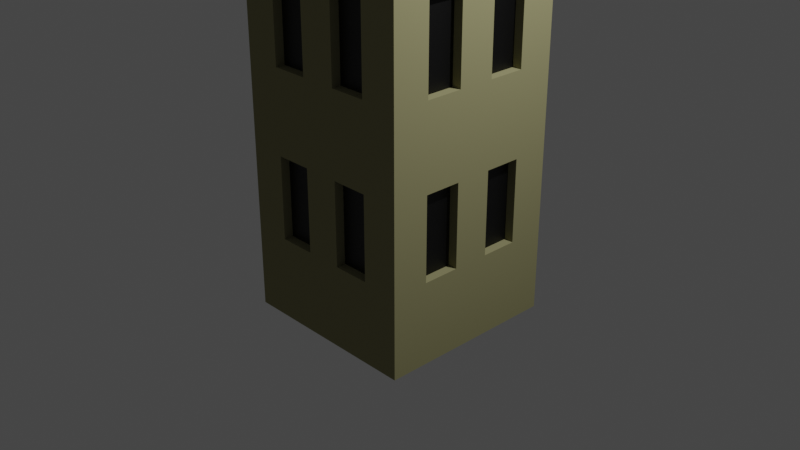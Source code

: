 # Source: bighouse.blend  (saved by Blender 2.92.15; exported with 4.5.12 LTS)
import bpy
from mathutils import Matrix  # noqa: F401  (used for matrix-valued properties, if any)

bpy.ops.wm.read_factory_settings(use_empty=True)
scene = bpy.context.scene
scene.name = 'Scene'

# ---- collections
col_collection = bpy.data.collections.new('Collection'); scene.collection.children.link(col_collection)

# ---- materials (node trees are filled in below, after node groups)
mat_material = bpy.data.materials.new('Material')
mat_material.alpha_threshold = 0.0
mat_material.use_transparent_shadow = False
mat_material.diffuse_color = (0.281, 0.2664, 0.1396, 1.0)
mat_material.line_color = (0.0, 0.0, 0.0, 1.0)
mat_material_001 = bpy.data.materials.new('Material.001')
mat_material_001.use_transparent_shadow = False

# ---- material node trees
mat_material_001.use_nodes = True; mat_material_001.node_tree.nodes.clear()
_N = mat_material_001.node_tree.nodes; _L = mat_material_001.node_tree.links
n0 = _N.new('ShaderNodeBsdfPrincipled'); n0.name = 'Principled BSDF'; n0.location = (10, 300)
n0.distribution = 'GGX'
n0.subsurface_method = 'BURLEY'
n0.inputs[0].default_value = (0.0, 0.0, 0.0, 1.0)
n0.inputs[3].default_value = 1.45
n0.inputs[27].default_value = (0.0, 0.0, 0.0, 1.0)
n0.inputs[28].default_value = 1.0
n1 = _N.new('ShaderNodeOutputMaterial'); n1.name = 'Material Output'; n1.location = (300, 300)
_L.new(n0.outputs[0], n1.inputs[0])
n1.is_active_output = True

# ---- world
world_world = bpy.data.worlds.new('World'); scene.world = world_world
world_world.use_nodes = True; world_world.node_tree.nodes.clear()
_N = world_world.node_tree.nodes; _L = world_world.node_tree.links
n0 = _N.new('ShaderNodeOutputWorld'); n0.name = 'World Output'; n0.location = (300, 300)
n1 = _N.new('ShaderNodeBackground'); n1.name = 'Background'; n1.location = (10, 300)
n1.inputs[0].default_value = (0.05088, 0.05088, 0.05088, 1.0)
_L.new(n1.outputs[0], n0.inputs[0])
n0.is_active_output = True
world_world.color = (0.05088, 0.05088, 0.05088)
world_world.use_sun_shadow = False
world_world.sun_shadow_jitter_overblur = 0.0

# ---- cameras
cam_camera = bpy.data.cameras.new('Camera')
cam_camera.clip_end = 100.0
cam_camera.ortho_scale = 7.314

# ---- lights
light_light = bpy.data.lights.new('Light', 'POINT')
light_light.transmission_factor = 0.0
light_light.energy = 1000.0
light_light.shadow_soft_size = 0.1
light_light.shadow_maximum_resolution = 0.006
light_light.use_absolute_resolution = True

# ---- meshes
me_cube = bpy.data.meshes.new('Cube')
me_cube.from_pydata([(1.0, 1.0, 3.474), (1.0, 1.0, -1.0), (1.0, -1.0, 3.474), (1.0, -1.0, -1.0), (-1.0, 1.0, 3.474), (-1.0, 1.0, -1.0), (-1.0, -1.0, 3.474), (-1.0, -1.0, -1.0), (1.0, 1.0, 2.579), (1.0, 1.0, 1.684), (1.0, 1.0, 0.7896), (1.0, 1.0, -0.1052), (-1.0, -1.0, -0.1052), (-1.0, -1.0, 0.7896), (-1.0, -1.0, 1.684), (-1.0, -1.0, 2.579), (1.0, -1.0, 2.579), (1.0, -1.0, 1.684), (1.0, -1.0, 0.7896), (1.0, -1.0, -0.1052), (-1.0, 1.0, 2.579), (-1.0, 1.0, 1.684), (-1.0, 1.0, 0.7896), (-1.0, 1.0, -0.1052), (-1.0, 0.6, -1.0), (-1.0, 0.2, -1.0), (-1.0, -0.2, -1.0), (-1.0, -0.6, -1.0), (1.0, 0.6, 3.474), (1.0, 0.2, 3.474), (1.0, -0.2, 3.474), (1.0, -0.6, 3.474), (-1.0, -0.6, 3.474), (-1.0, -0.2, 3.474), (-1.0, 0.2, 3.474), (-1.0, 0.6, 3.474), (1.0, -0.6, -1.0), (1.0, -0.2, -1.0), (1.0, 0.2, -1.0), (1.0, 0.6, -1.0), (1.0, 0.6, -0.1052), (1.0, 0.2, -0.1052), (1.0, -0.2, -0.1052), (1.0, -0.6, -0.1052), (1.0, 0.6, 0.7896), (1.0, 0.2, 0.7896), (1.0, -0.2, 0.7896), (1.0, -0.6, 0.7896), (1.0, 0.6, 1.684), (1.0, 0.2, 1.684), (1.0, -0.2, 1.684), (1.0, -0.6, 1.684), (1.0, 0.6, 2.579), (1.0, 0.2, 2.579), (1.0, -0.2, 2.579), (1.0, -0.6, 2.579), (-1.0, -0.6, -0.1052), (-1.0, -0.2, -0.1052), (-1.0, 0.2, -0.1052), (-1.0, 0.6, -0.1052), (-1.0, -0.6, 0.7896), (-1.0, -0.2, 0.7896), (-1.0, 0.2, 0.7896), (-1.0, 0.6, 0.7896), (-1.0, -0.6, 1.684), (-1.0, -0.2, 1.684), (-1.0, 0.2, 1.684), (-1.0, 0.6, 1.684), (-1.0, -0.6, 2.579), (-1.0, -0.2, 2.579), (-1.0, 0.2, 2.579), (-1.0, 0.6, 2.579), (0.6, 1.0, -1.0), (0.2, 1.0, -1.0), (-0.2, 1.0, -1.0), (-0.6, 1.0, -1.0), (0.6, -1.0, 3.474), (0.2, -1.0, 3.474), (-0.2, -1.0, 3.474), (-0.6, -1.0, 3.474), (-0.6, -1.0, -1.0), (-0.2, -1.0, -1.0), (0.2, -1.0, -1.0), (0.6, -1.0, -1.0), (-0.6, 1.0, 3.474), (-0.2, 1.0, 3.474), (0.2, 1.0, 3.474), (0.6, 1.0, 3.474), (-0.6, 1.0, -0.1052), (-0.2, 1.0, -0.1052), (0.2, 1.0, -0.1052), (0.6, 1.0, -0.1052), (-0.6, 1.0, 0.7896), (-0.2, 1.0, 0.7896), (0.2, 1.0, 0.7896), (0.6, 1.0, 0.7896), (-0.6, 1.0, 1.684), (-0.2, 1.0, 1.684), (0.2, 1.0, 1.684), (0.6, 1.0, 1.684), (-0.6, 1.0, 2.579), (-0.2, 1.0, 2.579), (0.2, 1.0, 2.579), (0.6, 1.0, 2.579), (0.6, -1.0, -0.1052), (0.2, -1.0, -0.1052), (-0.2, -1.0, -0.1052), (-0.6, -1.0, -0.1052), (0.6, -1.0, 0.7896), (0.2, -1.0, 0.7896), (-0.2, -1.0, 0.7896), (-0.6, -1.0, 0.7896), (0.6, -1.0, 1.684), (0.2, -1.0, 1.684), (-0.2, -1.0, 1.684), (-0.6, -1.0, 1.684), (0.6, -1.0, 2.579), (0.2, -1.0, 2.579), (-0.2, -1.0, 2.579), (-0.6, -1.0, 2.579), (0.6, 0.6, -1.0), (0.2, 0.6, -1.0), (-0.2, 0.6, -1.0), (-0.6, 0.6, -1.0), (0.6, 0.2, -1.0), (0.2, 0.2, -1.0), (-0.2, 0.2, -1.0), (-0.6, 0.2, -1.0), (0.6, -0.2, -1.0), (0.2, -0.2, -1.0), (-0.2, -0.2, -1.0), (-0.6, -0.2, -1.0), (0.6, -0.6, -1.0), (0.2, -0.6, -1.0), (-0.2, -0.6, -1.0), (-0.6, -0.6, -1.0), (-0.6, 0.6, 3.474), (-0.2, 0.6, 3.474), (0.2, 0.6, 3.474), (0.6, 0.6, 3.474), (-0.6, 0.2, 3.474), (-0.2, 0.2, 3.474), (0.2, 0.2, 3.474), (0.6, 0.2, 3.474), (-0.6, -0.2, 3.474), (-0.2, -0.2, 3.474), (0.2, -0.2, 3.474), (0.6, -0.2, 3.474), (-0.6, -0.6, 3.474), (-0.2, -0.6, 3.474), (0.2, -0.6, 3.474), (0.6, -0.6, 3.474), (0.9, 0.6, -0.1052), (0.9, 0.2, -0.1052), (0.9, -0.2, -0.1052), (0.9, -0.6, -0.1052), (0.9, 0.6, 0.7896), (0.9, 0.2, 0.7896), (0.9, -0.2, 0.7896), (0.9, -0.6, 0.7896), (0.9, 0.6, 1.684), (0.9, 0.2, 1.684), (0.9, -0.2, 1.684), (0.9, -0.6, 1.684), (0.9, 0.6, 2.579), (0.9, 0.2, 2.579), (0.9, -0.2, 2.579), (0.9, -0.6, 2.579), (-0.9, -0.6, -0.1052), (-0.9, -0.2, -0.1052), (-0.9, 0.2, -0.1052), (-0.9, 0.6, -0.1052), (-0.9, -0.6, 0.7896), (-0.9, -0.2, 0.7896), (-0.9, 0.2, 0.7896), (-0.9, 0.6, 0.7896), (-0.9, -0.6, 1.684), (-0.9, -0.2, 1.684), (-0.9, 0.2, 1.684), (-0.9, 0.6, 1.684), (-0.9, -0.6, 2.579), (-0.9, -0.2, 2.579), (-0.9, 0.2, 2.579), (-0.9, 0.6, 2.579), (-0.6, 0.9, -0.1052), (-0.2, 0.9, -0.1052), (0.2, 0.9, -0.1052), (0.6, 0.9, -0.1052), (-0.6, 0.9, 0.7896), (-0.2, 0.9, 0.7896), (0.2, 0.9, 0.7896), (0.6, 0.9, 0.7896), (-0.6, 0.9, 1.684), (-0.2, 0.9, 1.684), (0.2, 0.9, 1.684), (0.6, 0.9, 1.684), (-0.6, 0.9, 2.579), (-0.2, 0.9, 2.579), (0.2, 0.9, 2.579), (0.6, 0.9, 2.579), (0.6, -0.9, -0.1052), (0.2, -0.9, -0.1052), (-0.2, -0.9, -0.1052), (-0.6, -0.9, -0.1052), (0.6, -0.9, 0.7896), (0.2, -0.9, 0.7896), (-0.2, -0.9, 0.7896), (-0.6, -0.9, 0.7896), (0.6, -0.9, 1.684), (0.2, -0.9, 1.684), (-0.2, -0.9, 1.684), (-0.6, -0.9, 1.684), (0.6, -0.9, 2.579), (0.2, -0.9, 2.579), (-0.2, -0.9, 2.579), (-0.6, -0.9, 2.579)], [], [(148, 32, 6, 79), (119, 79, 6, 15), (71, 35, 4, 20), (132, 36, 3, 83), (55, 31, 2, 16), (103, 87, 0, 8), (72, 91, 11, 1), (91, 95, 10, 11), (95, 99, 9, 10), (99, 103, 8, 9), (36, 43, 19, 3), (43, 47, 18, 19), (47, 51, 17, 18), (51, 55, 16, 17), (24, 59, 23, 5), (59, 63, 22, 23), (63, 67, 21, 22), (67, 71, 20, 21), (80, 107, 12, 7), (107, 111, 13, 12), (111, 115, 14, 13), (115, 119, 15, 14), (14, 15, 68, 64), (111, 107, 203, 207), (65, 69, 70, 66), (59, 58, 170, 171), (13, 14, 64, 60), (60, 64, 65, 61), (61, 65, 66, 62), (62, 66, 67, 63), (12, 13, 60, 56), (106, 110, 206, 202), (57, 61, 62, 58), (89, 88, 184, 185), (7, 12, 56, 27), (27, 56, 57, 26), (26, 57, 58, 25), (25, 58, 59, 24), (9, 8, 52, 48), (115, 114, 210, 211), (49, 53, 54, 50), (109, 105, 201, 205), (10, 9, 48, 44), (44, 48, 49, 45), (45, 49, 50, 46), (46, 50, 51, 47), (11, 10, 44, 40), (57, 56, 168, 169), (41, 45, 46, 42), (63, 59, 171, 175), (1, 11, 40, 39), (39, 40, 41, 38), (38, 41, 42, 37), (37, 42, 43, 36), (8, 0, 28, 52), (52, 28, 29, 53), (53, 29, 30, 54), (54, 30, 31, 55), (72, 1, 39, 120), (120, 39, 38, 124), (124, 38, 37, 128), (128, 37, 36, 132), (15, 6, 32, 68), (68, 32, 33, 69), (69, 33, 34, 70), (70, 34, 35, 71), (84, 4, 35, 136), (136, 35, 34, 140), (140, 34, 33, 144), (144, 33, 32, 148), (30, 147, 151, 31), (147, 146, 150, 151), (146, 145, 149, 150), (145, 144, 148, 149), (29, 143, 147, 30), (143, 142, 146, 147), (142, 141, 145, 146), (141, 140, 144, 145), (28, 139, 143, 29), (139, 138, 142, 143), (138, 137, 141, 142), (137, 136, 140, 141), (0, 87, 139, 28), (87, 86, 138, 139), (86, 85, 137, 138), (85, 84, 136, 137), (26, 131, 135, 27), (131, 130, 134, 135), (130, 129, 133, 134), (129, 128, 132, 133), (25, 127, 131, 26), (127, 126, 130, 131), (126, 125, 129, 130), (125, 124, 128, 129), (24, 123, 127, 25), (123, 122, 126, 127), (122, 121, 125, 126), (121, 120, 124, 125), (5, 75, 123, 24), (75, 74, 122, 123), (74, 73, 121, 122), (73, 72, 120, 121), (17, 16, 116, 112), (104, 108, 204, 200), (113, 117, 118, 114), (113, 112, 208, 209), (18, 17, 112, 108), (108, 112, 113, 109), (109, 113, 114, 110), (110, 114, 115, 111), (19, 18, 108, 104), (58, 62, 174, 170), (105, 109, 110, 106), (54, 55, 167, 166), (3, 19, 104, 83), (83, 104, 105, 82), (82, 105, 106, 81), (81, 106, 107, 80), (21, 20, 100, 96), (61, 57, 169, 173), (97, 101, 102, 98), (110, 111, 207, 206), (22, 21, 96, 92), (92, 96, 97, 93), (93, 97, 98, 94), (94, 98, 99, 95), (23, 22, 92, 88), (56, 60, 172, 168), (89, 93, 94, 90), (52, 53, 165, 164), (5, 23, 88, 75), (75, 88, 89, 74), (74, 89, 90, 73), (73, 90, 91, 72), (20, 4, 84, 100), (100, 84, 85, 101), (101, 85, 86, 102), (102, 86, 87, 103), (27, 135, 80, 7), (135, 134, 81, 80), (134, 133, 82, 81), (133, 132, 83, 82), (16, 2, 76, 116), (116, 76, 77, 117), (117, 77, 78, 118), (118, 78, 79, 119), (31, 151, 76, 2), (151, 150, 77, 76), (150, 149, 78, 77), (149, 148, 79, 78), (176, 180, 181, 177), (178, 182, 183, 179), (168, 172, 173, 169), (170, 174, 175, 171), (160, 164, 165, 161), (162, 166, 167, 163), (152, 156, 157, 153), (154, 158, 159, 155), (208, 212, 213, 209), (210, 214, 215, 211), (200, 204, 205, 201), (202, 206, 207, 203), (192, 196, 197, 193), (194, 198, 199, 195), (184, 188, 189, 185), (186, 190, 191, 187), (116, 117, 213, 212), (91, 90, 186, 187), (60, 61, 173, 172), (48, 52, 164, 160), (118, 119, 215, 214), (92, 93, 189, 188), (53, 49, 161, 165), (62, 63, 175, 174), (50, 54, 166, 162), (94, 95, 191, 190), (96, 100, 196, 192), (55, 51, 163, 167), (65, 64, 176, 177), (101, 97, 193, 197), (97, 96, 192, 193), (98, 102, 198, 194), (67, 66, 178, 179), (41, 40, 152, 153), (103, 99, 195, 199), (99, 98, 194, 195), (68, 69, 181, 180), (43, 42, 154, 155), (40, 44, 156, 152), (100, 101, 197, 196), (45, 41, 153, 157), (70, 71, 183, 182), (44, 45, 157, 156), (42, 46, 158, 154), (64, 68, 180, 176), (102, 103, 199, 198), (88, 92, 188, 184), (47, 43, 155, 159), (69, 65, 177, 181), (46, 47, 159, 158), (93, 89, 185, 189), (66, 70, 182, 178), (105, 104, 200, 201), (90, 94, 190, 186), (112, 116, 212, 208), (71, 67, 179, 183), (49, 48, 160, 161), (95, 91, 187, 191), (117, 113, 209, 213), (107, 106, 202, 203), (114, 118, 214, 210), (51, 50, 162, 163), (119, 115, 211, 215), (108, 109, 205, 204)])
me_cube.polygons.foreach_set('material_index', [0, 0, 0, 0, 0, 0, 0, 0, 0, 0, 0, 0, 0, 0, 0, 0, 0, 0, 0, 0, 0, 0, 0, 0, 0, 0, 0, 0, 0, 0, 0, 0, 0, 0, 0, 0, 0, 0, 0, 0, 0, 0, 0, 0, 0, 0, 0, 0, 0, 0, 0, 0, 0, 0, 0, 0, 0, 0, 0, 0, 0, 0, 0, 0, 0, 0, 0, 0, 0, 0, 0, 0, 0, 0, 0, 0, 0, 0, 0, 0, 0, 0, 0, 0, 0, 0, 0, 0, 0, 0, 0, 0, 0, 0, 0, 0, 0, 0, 0, 0, 0, 0, 0, 0, 0, 0, 0, 0, 0, 0, 0, 0, 0, 0, 0, 0, 0, 0, 0, 0, 0, 0, 0, 0, 0, 0, 0, 0, 0, 0, 0, 0, 0, 0, 0, 0, 0, 0, 0, 0, 0, 0, 0, 0, 0, 0, 0, 0, 0, 0, 1, 1, 1, 1, 1, 1, 1, 1, 1, 1, 1, 1, 1, 1, 1, 1, 0, 0, 0, 0, 0, 0, 0, 0, 0, 0, 0, 0, 0, 0, 0, 0, 0, 0, 0, 0, 0, 0, 0, 0, 0, 0, 0, 0, 0, 0, 0, 0, 0, 0, 0, 0, 0, 0, 0, 0, 0, 0, 0, 0, 0, 0, 0, 0])
_uv = me_cube.uv_layers.new(name='UVMap')
_uv.uv.foreach_set('vector', [0.825, 0.7, 0.875, 0.7, 0.875, 0.75, 0.825, 0.75, 0.575, 0.95, 0.625, 0.95, 0.625, 1.0, 0.575, 1.0, 0.575, 0.2, 0.625, 0.2, 0.625, 0.25, 0.575, 0.25, 0.325, 0.7, 0.375, 0.7, 0.375, 0.75, 0.325, 0.75, 0.575, 0.7, 0.625, 0.7, 0.625, 0.75, 0.575, 0.75, 0.575, 0.45, 0.625, 0.45, 0.625, 0.5, 0.575, 0.5, 0.375, 0.45, 0.425, 0.45, 0.425, 0.5, 0.375, 0.5, 0.425, 0.45, 0.475, 0.45, 0.475, 0.5, 0.425, 0.5, 0.475, 0.45, 0.525, 0.45, 0.525, 0.5, 0.475, 0.5, 0.525, 0.45, 0.575, 0.45, 0.575, 0.5, 0.525, 0.5, 0.375, 0.7, 0.425, 0.7, 0.425, 0.75, 0.375, 0.75, 0.425, 0.7, 0.475, 0.7, 0.475, 0.75, 0.425, 0.75, 0.475, 0.7, 0.525, 0.7, 0.525, 0.75, 0.475, 0.75, 0.525, 0.7, 0.575, 0.7, 0.575, 0.75, 0.525, 0.75, 0.375, 0.2, 0.425, 0.2, 0.425, 0.25, 0.375, 0.25, 0.425, 0.2, 0.475, 0.2, 0.475, 0.25, 0.425, 0.25, 0.475, 0.2, 0.525, 0.2, 0.525, 0.25, 0.475, 0.25, 0.525, 0.2, 0.575, 0.2, 0.575, 0.25, 0.525, 0.25, 0.375, 0.95, 0.425, 0.95, 0.425, 1.0, 0.375, 1.0, 0.425, 0.95, 0.475, 0.95, 0.475, 1.0, 0.425, 1.0, 0.475, 0.95, 0.525, 0.95, 0.525, 1.0, 0.475, 1.0, 0.525, 0.95, 0.575, 0.95, 0.575, 1.0, 0.525, 1.0, 0.525, 0.0, 0.575, 0.0, 0.575, 0.05, 0.525, 0.05, 0.475, 0.95, 0.425, 0.95, 0.425, 0.95, 0.475, 0.95, 0.525, 0.1, 0.575, 0.1, 0.575, 0.15, 0.525, 0.15, 0.425, 0.2, 0.425, 0.15, 0.425, 0.15, 0.425, 0.2, 0.475, 0.0, 0.525, 0.0, 0.525, 0.05, 0.475, 0.05, 0.475, 0.05, 0.525, 0.05, 0.525, 0.1, 0.475, 0.1, 0.475, 0.1, 0.525, 0.1, 0.525, 0.15, 0.475, 0.15, 0.475, 0.15, 0.525, 0.15, 0.525, 0.2, 0.475, 0.2, 0.425, 0.0, 0.475, 0.0, 0.475, 0.05, 0.425, 0.05, 0.425, 0.9, 0.475, 0.9, 0.475, 0.9, 0.425, 0.9, 0.425, 0.1, 0.475, 0.1, 0.475, 0.15, 0.425, 0.15, 0.425, 0.35, 0.425, 0.3, 0.425, 0.3, 0.425, 0.35, 0.375, 0.0, 0.425, 0.0, 0.425, 0.05, 0.375, 0.05, 0.375, 0.05, 0.425, 0.05, 0.425, 0.1, 0.375, 0.1, 0.375, 0.1, 0.425, 0.1, 0.425, 0.15, 0.375, 0.15, 0.375, 0.15, 0.425, 0.15, 0.425, 0.2, 0.375, 0.2, 0.525, 0.5, 0.575, 0.5, 0.575, 0.55, 0.525, 0.55, 0.525, 0.95, 0.525, 0.9, 0.525, 0.9, 0.525, 0.95, 0.525, 0.6, 0.575, 0.6, 0.575, 0.65, 0.525, 0.65, 0.475, 0.85, 0.425, 0.85, 0.425, 0.85, 0.475, 0.85, 0.475, 0.5, 0.525, 0.5, 0.525, 0.55, 0.475, 0.55, 0.475, 0.55, 0.525, 0.55, 0.525, 0.6, 0.475, 0.6, 0.475, 0.6, 0.525, 0.6, 0.525, 0.65, 0.475, 0.65, 0.475, 0.65, 0.525, 0.65, 0.525, 0.7, 0.475, 0.7, 0.425, 0.5, 0.475, 0.5, 0.475, 0.55, 0.425, 0.55, 0.425, 0.1, 0.425, 0.05, 0.425, 0.05, 0.425, 0.1, 0.425, 0.6, 0.475, 0.6, 0.475, 0.65, 0.425, 0.65, 0.475, 0.2, 0.425, 0.2, 0.425, 0.2, 0.475, 0.2, 0.375, 0.5, 0.425, 0.5, 0.425, 0.55, 0.375, 0.55, 0.375, 0.55, 0.425, 0.55, 0.425, 0.6, 0.375, 0.6, 0.375, 0.6, 0.425, 0.6, 0.425, 0.65, 0.375, 0.65, 0.375, 0.65, 0.425, 0.65, 0.425, 0.7, 0.375, 0.7, 0.575, 0.5, 0.625, 0.5, 0.625, 0.55, 0.575, 0.55, 0.575, 0.55, 0.625, 0.55, 0.625, 0.6, 0.575, 0.6, 0.575, 0.6, 0.625, 0.6, 0.625, 0.65, 0.575, 0.65, 0.575, 0.65, 0.625, 0.65, 0.625, 0.7, 0.575, 0.7, 0.325, 0.5, 0.375, 0.5, 0.375, 0.55, 0.325, 0.55, 0.325, 0.55, 0.375, 0.55, 0.375, 0.6, 0.325, 0.6, 0.325, 0.6, 0.375, 0.6, 0.375, 0.65, 0.325, 0.65, 0.325, 0.65, 0.375, 0.65, 0.375, 0.7, 0.325, 0.7, 0.575, 0.0, 0.625, 0.0, 0.625, 0.05, 0.575, 0.05, 0.575, 0.05, 0.625, 0.05, 0.625, 0.1, 0.575, 0.1, 0.575, 0.1, 0.625, 0.1, 0.625, 0.15, 0.575, 0.15, 0.575, 0.15, 0.625, 0.15, 0.625, 0.2, 0.575, 0.2, 0.825, 0.5, 0.875, 0.5, 0.875, 0.55, 0.825, 0.55, 0.825, 0.55, 0.875, 0.55, 0.875, 0.6, 0.825, 0.6, 0.825, 0.6, 0.875, 0.6, 0.875, 0.65, 0.825, 0.65, 0.825, 0.65, 0.875, 0.65, 0.875, 0.7, 0.825, 0.7, 0.625, 0.65, 0.675, 0.65, 0.675, 0.7, 0.625, 0.7, 0.675, 0.65, 0.725, 0.65, 0.725, 0.7, 0.675, 0.7, 0.725, 0.65, 0.775, 0.65, 0.775, 0.7, 0.725, 0.7, 0.775, 0.65, 0.825, 0.65, 0.825, 0.7, 0.775, 0.7, 0.625, 0.6, 0.675, 0.6, 0.675, 0.65, 0.625, 0.65, 0.675, 0.6, 0.725, 0.6, 0.725, 0.65, 0.675, 0.65, 0.725, 0.6, 0.775, 0.6, 0.775, 0.65, 0.725, 0.65, 0.775, 0.6, 0.825, 0.6, 0.825, 0.65, 0.775, 0.65, 0.625, 0.55, 0.675, 0.55, 0.675, 0.6, 0.625, 0.6, 0.675, 0.55, 0.725, 0.55, 0.725, 0.6, 0.675, 0.6, 0.725, 0.55, 0.775, 0.55, 0.775, 0.6, 0.725, 0.6, 0.775, 0.55, 0.825, 0.55, 0.825, 0.6, 0.775, 0.6, 0.625, 0.5, 0.675, 0.5, 0.675, 0.55, 0.625, 0.55, 0.675, 0.5, 0.725, 0.5, 0.725, 0.55, 0.675, 0.55, 0.725, 0.5, 0.775, 0.5, 0.775, 0.55, 0.725, 0.55, 0.775, 0.5, 0.825, 0.5, 0.825, 0.55, 0.775, 0.55, 0.125, 0.65, 0.175, 0.65, 0.175, 0.7, 0.125, 0.7, 0.175, 0.65, 0.225, 0.65, 0.225, 0.7, 0.175, 0.7, 0.225, 0.65, 0.275, 0.65, 0.275, 0.7, 0.225, 0.7, 0.275, 0.65, 0.325, 0.65, 0.325, 0.7, 0.275, 0.7, 0.125, 0.6, 0.175, 0.6, 0.175, 0.65, 0.125, 0.65, 0.175, 0.6, 0.225, 0.6, 0.225, 0.65, 0.175, 0.65, 0.225, 0.6, 0.275, 0.6, 0.275, 0.65, 0.225, 0.65, 0.275, 0.6, 0.325, 0.6, 0.325, 0.65, 0.275, 0.65, 0.125, 0.55, 0.175, 0.55, 0.175, 0.6, 0.125, 0.6, 0.175, 0.55, 0.225, 0.55, 0.225, 0.6, 0.175, 0.6, 0.225, 0.55, 0.275, 0.55, 0.275, 0.6, 0.225, 0.6, 0.275, 0.55, 0.325, 0.55, 0.325, 0.6, 0.275, 0.6, 0.125, 0.5, 0.175, 0.5, 0.175, 0.55, 0.125, 0.55, 0.175, 0.5, 0.225, 0.5, 0.225, 0.55, 0.175, 0.55, 0.225, 0.5, 0.275, 0.5, 0.275, 0.55, 0.225, 0.55, 0.275, 0.5, 0.325, 0.5, 0.325, 0.55, 0.275, 0.55, 0.525, 0.75, 0.575, 0.75, 0.575, 0.8, 0.525, 0.8, 0.425, 0.8, 0.475, 0.8, 0.475, 0.8, 0.425, 0.8, 0.525, 0.85, 0.575, 0.85, 0.575, 0.9, 0.525, 0.9, 0.525, 0.85, 0.525, 0.8, 0.525, 0.8, 0.525, 0.85, 0.475, 0.75, 0.525, 0.75, 0.525, 0.8, 0.475, 0.8, 0.475, 0.8, 0.525, 0.8, 0.525, 0.85, 0.475, 0.85, 0.475, 0.85, 0.525, 0.85, 0.525, 0.9, 0.475, 0.9, 0.475, 0.9, 0.525, 0.9, 0.525, 0.95, 0.475, 0.95, 0.425, 0.75, 0.475, 0.75, 0.475, 0.8, 0.425, 0.8, 0.425, 0.15, 0.475, 0.15, 0.475, 0.15, 0.425, 0.15, 0.425, 0.85, 0.475, 0.85, 0.475, 0.9, 0.425, 0.9, 0.575, 0.65, 0.575, 0.7, 0.575, 0.7, 0.575, 0.65, 0.375, 0.75, 0.425, 0.75, 0.425, 0.8, 0.375, 0.8, 0.375, 0.8, 0.425, 0.8, 0.425, 0.85, 0.375, 0.85, 0.375, 0.85, 0.425, 0.85, 0.425, 0.9, 0.375, 0.9, 0.375, 0.9, 0.425, 0.9, 0.425, 0.95, 0.375, 0.95, 0.525, 0.25, 0.575, 0.25, 0.575, 0.3, 0.525, 0.3, 0.475, 0.1, 0.425, 0.1, 0.425, 0.1, 0.475, 0.1, 0.525, 0.35, 0.575, 0.35, 0.575, 0.4, 0.525, 0.4, 0.475, 0.9, 0.475, 0.95, 0.475, 0.95, 0.475, 0.9, 0.475, 0.25, 0.525, 0.25, 0.525, 0.3, 0.475, 0.3, 0.475, 0.3, 0.525, 0.3, 0.525, 0.35, 0.475, 0.35, 0.475, 0.35, 0.525, 0.35, 0.525, 0.4, 0.475, 0.4, 0.475, 0.4, 0.525, 0.4, 0.525, 0.45, 0.475, 0.45, 0.425, 0.25, 0.475, 0.25, 0.475, 0.3, 0.425, 0.3, 0.425, 0.05, 0.475, 0.05, 0.475, 0.05, 0.425, 0.05, 0.425, 0.35, 0.475, 0.35, 0.475, 0.4, 0.425, 0.4, 0.575, 0.55, 0.575, 0.6, 0.575, 0.6, 0.575, 0.55, 0.375, 0.25, 0.425, 0.25, 0.425, 0.3, 0.375, 0.3, 0.375, 0.3, 0.425, 0.3, 0.425, 0.35, 0.375, 0.35, 0.375, 0.35, 0.425, 0.35, 0.425, 0.4, 0.375, 0.4, 0.375, 0.4, 0.425, 0.4, 0.425, 0.45, 0.375, 0.45, 0.575, 0.25, 0.625, 0.25, 0.625, 0.3, 0.575, 0.3, 0.575, 0.3, 0.625, 0.3, 0.625, 0.35, 0.575, 0.35, 0.575, 0.35, 0.625, 0.35, 0.625, 0.4, 0.575, 0.4, 0.575, 0.4, 0.625, 0.4, 0.625, 0.45, 0.575, 0.45, 0.125, 0.7, 0.175, 0.7, 0.175, 0.75, 0.125, 0.75, 0.175, 0.7, 0.225, 0.7, 0.225, 0.75, 0.175, 0.75, 0.225, 0.7, 0.275, 0.7, 0.275, 0.75, 0.225, 0.75, 0.275, 0.7, 0.325, 0.7, 0.325, 0.75, 0.275, 0.75, 0.575, 0.75, 0.625, 0.75, 0.625, 0.8, 0.575, 0.8, 0.575, 0.8, 0.625, 0.8, 0.625, 0.85, 0.575, 0.85, 0.575, 0.85, 0.625, 0.85, 0.625, 0.9, 0.575, 0.9, 0.575, 0.9, 0.625, 0.9, 0.625, 0.95, 0.575, 0.95, 0.625, 0.7, 0.675, 0.7, 0.675, 0.75, 0.625, 0.75, 0.675, 0.7, 0.725, 0.7, 0.725, 0.75, 0.675, 0.75, 0.725, 0.7, 0.775, 0.7, 0.775, 0.75, 0.725, 0.75, 0.775, 0.7, 0.825, 0.7, 0.825, 0.75, 0.775, 0.75, 0.525, 0.05, 0.575, 0.05, 0.575, 0.1, 0.525, 0.1, 0.525, 0.15, 0.575, 0.15, 0.575, 0.2, 0.525, 0.2, 0.425, 0.05, 0.475, 0.05, 0.475, 0.1, 0.425, 0.1, 0.425, 0.15, 0.475, 0.15, 0.475, 0.2, 0.425, 0.2, 0.525, 0.55, 0.575, 0.55, 0.575, 0.6, 0.525, 0.6, 0.525, 0.65, 0.575, 0.65, 0.575, 0.7, 0.525, 0.7, 0.425, 0.55, 0.475, 0.55, 0.475, 0.6, 0.425, 0.6, 0.425, 0.65, 0.475, 0.65, 0.475, 0.7, 0.425, 0.7, 0.525, 0.8, 0.575, 0.8, 0.575, 0.85, 0.525, 0.85, 0.525, 0.9, 0.575, 0.9, 0.575, 0.95, 0.525, 0.95, 0.425, 0.8, 0.475, 0.8, 0.475, 0.85, 0.425, 0.85, 0.425, 0.9, 0.475, 0.9, 0.475, 0.95, 0.425, 0.95, 0.525, 0.3, 0.575, 0.3, 0.575, 0.35, 0.525, 0.35, 0.525, 0.4, 0.575, 0.4, 0.575, 0.45, 0.525, 0.45, 0.425, 0.3, 0.475, 0.3, 0.475, 0.35, 0.425, 0.35, 0.425, 0.4, 0.475, 0.4, 0.475, 0.45, 0.425, 0.45, 0.575, 0.8, 0.575, 0.85, 0.575, 0.85, 0.575, 0.8, 0.425, 0.45, 0.425, 0.4, 0.425, 0.4, 0.425, 0.45, 0.475, 0.05, 0.475, 0.1, 0.475, 0.1, 0.475, 0.05, 0.525, 0.55, 0.575, 0.55, 0.575, 0.55, 0.525, 0.55, 0.575, 0.9, 0.575, 0.95, 0.575, 0.95, 0.575, 0.9, 0.475, 0.3, 0.475, 0.35, 0.475, 0.35, 0.475, 0.3, 0.575, 0.6, 0.525, 0.6, 0.525, 0.6, 0.575, 0.6, 0.475, 0.15, 0.475, 0.2, 0.475, 0.2, 0.475, 0.15, 0.525, 0.65, 0.575, 0.65, 0.575, 0.65, 0.525, 0.65, 0.475, 0.4, 0.475, 0.45, 0.475, 0.45, 0.475, 0.4, 0.525, 0.3, 0.575, 0.3, 0.575, 0.3, 0.525, 0.3, 0.575, 0.7, 0.525, 0.7, 0.525, 0.7, 0.575, 0.7, 0.525, 0.1, 0.525, 0.05, 0.525, 0.05, 0.525, 0.1, 0.575, 0.35, 0.525, 0.35, 0.525, 0.35, 0.575, 0.35, 0.525, 0.35, 0.525, 0.3, 0.525, 0.3, 0.525, 0.35, 0.525, 0.4, 0.575, 0.4, 0.575, 0.4, 0.525, 0.4, 0.525, 0.2, 0.525, 0.15, 0.525, 0.15, 0.525, 0.2, 0.425, 0.6, 0.425, 0.55, 0.425, 0.55, 0.425, 0.6, 0.575, 0.45, 0.525, 0.45, 0.525, 0.45, 0.575, 0.45, 0.525, 0.45, 0.525, 0.4, 0.525, 0.4, 0.525, 0.45, 0.575, 0.05, 0.575, 0.1, 0.575, 0.1, 0.575, 0.05, 0.425, 0.7, 0.425, 0.65, 0.425, 0.65, 0.425, 0.7, 0.425, 0.55, 0.475, 0.55, 0.475, 0.55, 0.425, 0.55, 0.575, 0.3, 0.575, 0.35, 0.575, 0.35, 0.575, 0.3, 0.475, 0.6, 0.425, 0.6, 0.425, 0.6, 0.475, 0.6, 0.575, 0.15, 0.575, 0.2, 0.575, 0.2, 0.575, 0.15, 0.475, 0.55, 0.475, 0.6, 0.475, 0.6, 0.475, 0.55, 0.425, 0.65, 0.475, 0.65, 0.475, 0.65, 0.425, 0.65, 0.525, 0.05, 0.575, 0.05, 0.575, 0.05, 0.525, 0.05, 0.575, 0.4, 0.575, 0.45, 0.575, 0.45, 0.575, 0.4, 0.425, 0.3, 0.475, 0.3, 0.475, 0.3, 0.425, 0.3, 0.475, 0.7, 0.425, 0.7, 0.425, 0.7, 0.475, 0.7, 0.575, 0.1, 0.525, 0.1, 0.525, 0.1, 0.575, 0.1, 0.475, 0.65, 0.475, 0.7, 0.475, 0.7, 0.475, 0.65, 0.475, 0.35, 0.425, 0.35, 0.425, 0.35, 0.475, 0.35, 0.525, 0.15, 0.575, 0.15, 0.575, 0.15, 0.525, 0.15, 0.425, 0.85, 0.425, 0.8, 0.425, 0.8, 0.425, 0.85, 0.425, 0.4, 0.475, 0.4, 0.475, 0.4, 0.425, 0.4, 0.525, 0.8, 0.575, 0.8, 0.575, 0.8, 0.525, 0.8, 0.575, 0.2, 0.525, 0.2, 0.525, 0.2, 0.575, 0.2, 0.525, 0.6, 0.525, 0.55, 0.525, 0.55, 0.525, 0.6, 0.475, 0.45, 0.425, 0.45, 0.425, 0.45, 0.475, 0.45, 0.575, 0.85, 0.525, 0.85, 0.525, 0.85, 0.575, 0.85, 0.425, 0.95, 0.425, 0.9, 0.425, 0.9, 0.425, 0.95, 0.525, 0.9, 0.575, 0.9, 0.575, 0.9, 0.525, 0.9, 0.525, 0.7, 0.525, 0.65, 0.525, 0.65, 0.525, 0.7, 0.575, 0.95, 0.525, 0.95, 0.525, 0.95, 0.575, 0.95, 0.475, 0.8, 0.475, 0.85, 0.475, 0.85, 0.475, 0.8])
me_cube.materials.append(mat_material)
me_cube.materials.append(mat_material_001)
me_cube.use_remesh_preserve_volume = False
me_cube.use_remesh_preserve_attributes = False
me_cube.use_mirror_vertex_groups = False
me_cube.update()

# ---- objects
ob_cube = bpy.data.objects.new('Cube', me_cube)
ob_light = bpy.data.objects.new('Light', light_light)
ob_camera = bpy.data.objects.new('Camera', cam_camera)

# ---- transforms, parenting, visibility, modifiers, constraints
ob_cube.location = (0.0, 0.0, 0.0)
ob_cube.lock_rotations_4d = False
ob_cube.empty_display_type = 'ARROWS'
ob_cube.lineart.crease_threshold = 0.0
ob_light.location = (4.076, 1.005, 5.904)
ob_light.rotation_euler = (0.6503, 0.05522, 1.866)
ob_light.lock_rotations_4d = False
ob_light.empty_display_type = 'ARROWS'
ob_light.color = (0.0, 0.0, 0.0, 0.0)
ob_light.lineart.crease_threshold = 0.0
ob_camera.location = (7.359, -6.926, 4.958)
ob_camera.rotation_euler = (1.109, 0.0, 0.8149)
ob_camera.lock_rotations_4d = False
ob_camera.empty_display_type = 'ARROWS'
ob_camera.color = (0.0, 0.0, 0.0, 0.0)
ob_camera.display_type = 'WIRE'
ob_camera.lineart.crease_threshold = 0.0

# ---- collection membership
col_collection.objects.link(ob_cube)
col_collection.objects.link(ob_light)
col_collection.objects.link(ob_camera)

# ---- scene / render settings (as saved in the file)
scene.camera = ob_camera
scene.frame_start = 1; scene.frame_end = 250; scene.frame_set(1)
scene.render.engine = 'BLENDER_EEVEE_NEXT'
scene.cycles.use_denoising = False
scene.cycles.samples = 128
scene.cycles.sampling_pattern = 'TABULATED_SOBOL'
scene.cycles.use_adaptive_sampling = False
scene.cycles.use_light_tree = False
scene.view_settings.view_transform = 'Filmic'
bpy.context.view_layer.update()
